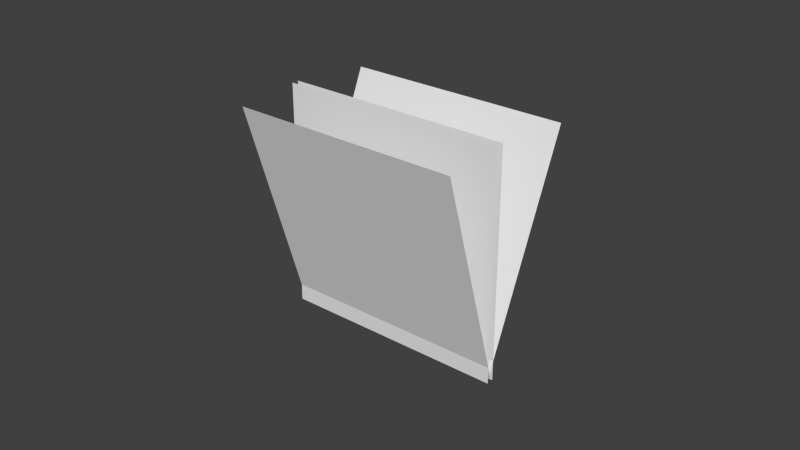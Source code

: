 # Source: sp_grass1.blend  (saved by Blender 2.70.0; exported with 4.5.12 LTS)
import bpy
from mathutils import Matrix  # noqa: F401  (used for matrix-valued properties, if any)

bpy.ops.wm.read_factory_settings(use_empty=True)
scene = bpy.context.scene
scene.name = 'Scene'

# ---- collections
col_collection_1 = bpy.data.collections.new('Collection 1'); scene.collection.children.link(col_collection_1)

# ---- materials (node trees are filled in below, after node groups)
mat_material_001 = bpy.data.materials.new('Material.001')
mat_material_001.alpha_threshold = 0.0
mat_material_001.use_transparent_shadow = False
mat_material_001.roughness = 0.5
mat_material_001.specular_intensity = 0.0
mat_material_001.line_color = (0.0, 0.0, 0.0, 1.0)

# ---- material node trees

# ---- world
world_world = bpy.data.worlds.new('World'); scene.world = world_world
world_world.color = (0.05088, 0.05088, 0.05088)
world_world.use_sun_shadow = False
world_world.sun_shadow_jitter_overblur = 0.0
world_world.cycles.sampling_method = 'MANUAL'
world_world.cycles.sample_map_resolution = 256

# ---- meshes
me_plane = bpy.data.meshes.new('Plane')
me_plane.from_pydata([(1.0, -1.0, -0.06059), (-1.0, -1.0, -0.06058), (1.0, 1.0, -0.06059), (-1.0, 1.0, -0.06059), (-1.0, -1.0, 0.0), (1.0, -1.0, 0.0), (-1.0, 1.0, 0.0), (1.0, 1.0, 0.0), (1.0, -0.9171, -0.03952), (-1.0, -0.9171, -0.03952), (1.0, 0.9171, 0.7576), (-1.0, 0.9171, 0.7576), (-1.0, -0.9579, -0.02985), (1.0, -0.9579, -0.02985), (-1.0, 0.9579, -0.6039), (1.0, 0.9579, -0.6039)], [], [(0, 1, 3, 2), (4, 5, 7, 6), (8, 9, 11, 10), (12, 13, 15, 14)])
_uv = me_plane.uv_layers.new(name='UVMap')
_uv.uv.foreach_set('vector', [0.0001001, 9.998e-05, 0.9999, 0.0001, 0.9999, 0.8139, 9.998e-05, 0.8139, 0.0001001, 9.998e-05, 0.9999, 0.0001, 0.9999, 0.8139, 9.998e-05, 0.8139, 0.0001001, 9.998e-05, 0.9999, 0.0001, 0.9999, 0.8139, 9.998e-05, 0.8139, 0.0001001, 9.998e-05, 0.9999, 0.0001, 0.9999, 0.8139, 9.998e-05, 0.8139])
me_plane.materials.append(mat_material_001)
me_plane.use_remesh_preserve_volume = False
me_plane.use_remesh_preserve_attributes = False
me_plane.use_mirror_vertex_groups = False
me_plane.update()

# ---- objects
ob_plane = bpy.data.objects.new('Plane', me_plane)

# ---- transforms, parenting, visibility, modifiers, constraints
ob_plane.location = (0.0, 0.0, 0.03725)
ob_plane.rotation_euler = (1.571, 0.0, -3.142)
ob_plane.scale = (0.0368, 0.0368, 0.0368)
ob_plane.lineart.crease_threshold = 0.0

# ---- collection membership
col_collection_1.objects.link(ob_plane)

# ---- scene / render settings (as saved in the file)
scene.frame_start = 1; scene.frame_end = 250; scene.frame_set(1)
scene.render.engine = 'BLENDER_EEVEE_NEXT'
scene.render.resolution_percentage = 50
scene.render.dither_intensity = 0.0
scene.cycles.use_denoising = False
scene.cycles.samples = 10
scene.cycles.sampling_pattern = 'TABULATED_SOBOL'
scene.cycles.light_sampling_threshold = 0.0
scene.cycles.use_adaptive_sampling = False
scene.cycles.use_light_tree = False
scene.cycles.blur_glossy = 0.0
scene.cycles.volume_bounces = 1
scene.cycles.pixel_filter_type = 'GAUSSIAN'
scene.cycles.sample_clamp_indirect = 0.0
scene.view_settings.view_transform = 'Standard'
bpy.context.view_layer.update()

# ---- added for rendering (the .blend has no active camera and no usable light): camera, sun
cam_auto = bpy.data.cameras.new('AutoCamera')
cam_auto.lens = 50.0
cam_auto.sensor_width = 36.0
cam_auto.clip_end = 1000.0
ob_auto_camera = bpy.data.objects.new('AutoCamera', cam_auto)
scene.collection.objects.link(ob_auto_camera)
ob_auto_camera.location = (0.185045, -0.219225, 0.185285)
ob_auto_camera.rotation_euler = (1.09748, -7.21219e-08, 0.694738)
scene.camera = ob_auto_camera
light_auto_sun = bpy.data.lights.new('AutoSun', 'SUN')
light_auto_sun.energy = 3.0
light_auto_sun.angle = 0.0523599
ob_auto_sun = bpy.data.objects.new('AutoSun', light_auto_sun)
scene.collection.objects.link(ob_auto_sun)
ob_auto_sun.rotation_euler = (0.872665, 0.174533, 0.523599)
bpy.context.view_layer.update()
